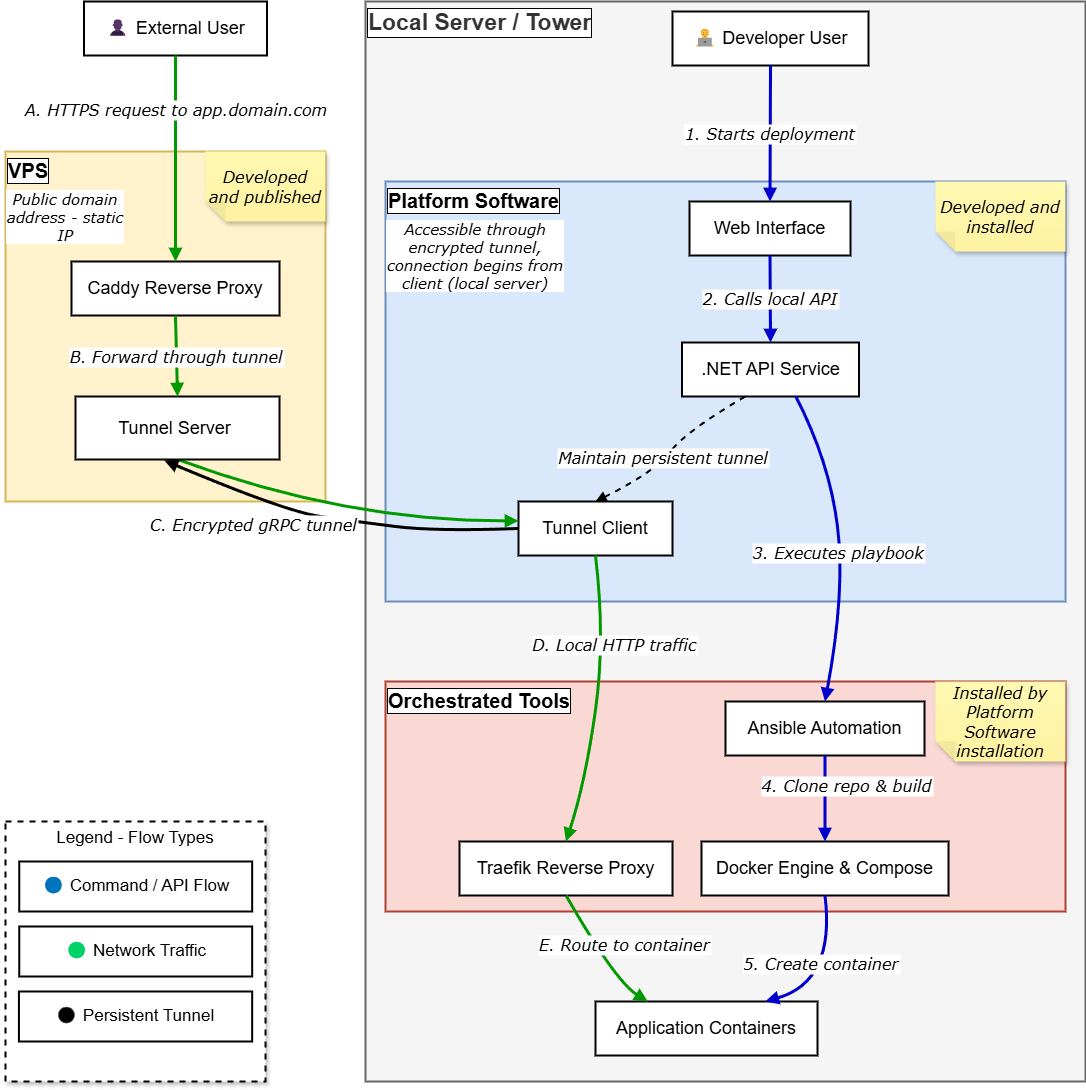

The diagram above was exported from draw.io. Its source (the exported page's mxGraphModel, read from the mxfile embedded in the PNG):
<mxGraphModel dx="1188" dy="1829" grid="1" gridSize="10" guides="1" tooltips="1" connect="1" arrows="1" fold="1" page="1" pageScale="1" pageWidth="850" pageHeight="1100" background="none" math="0" shadow="0">
  <root>
    <mxCell id="0" />
    <mxCell id="1" parent="0" />
    <mxCell id="U_vDC8i92HoqLrLHDuT6-7" value="Local Server / Tower" style="whiteSpace=wrap;strokeWidth=2;verticalAlign=top;align=left;textShadow=0;fontStyle=1;fontSize=23;labelBorderColor=default;fillColor=#f5f5f5;fontColor=#333333;strokeColor=#666666;labelBackgroundColor=default;" vertex="1" parent="1">
      <mxGeometry x="470" y="-990" width="720" height="1080" as="geometry" />
    </mxCell>
    <mxCell id="U_vDC8i92HoqLrLHDuT6-37" value="VPS" style="whiteSpace=wrap;strokeWidth=2;verticalAlign=top;labelBackgroundColor=default;align=left;textShadow=0;labelBorderColor=default;fontSize=20;fontStyle=1;fillColor=#fff2cc;strokeColor=#d6b656;fontFamily=Helvetica;" vertex="1" parent="1">
      <mxGeometry x="110" y="-840" width="320" height="350" as="geometry" />
    </mxCell>
    <mxCell id="U_vDC8i92HoqLrLHDuT6-1" value="Legend - Flow Types" style="whiteSpace=wrap;strokeWidth=2;verticalAlign=top;fontSize=17;rounded=0;glass=0;shadow=1;dashed=1;" vertex="1" parent="1">
      <mxGeometry x="110" y="-170" width="260" height="260" as="geometry" />
    </mxCell>
    <mxCell id="U_vDC8i92HoqLrLHDuT6-2" value="🔵 Command / API Flow" style="whiteSpace=wrap;strokeWidth=2;fontSize=17;" vertex="1" parent="U_vDC8i92HoqLrLHDuT6-1">
      <mxGeometry x="13.753333333333334" y="40" width="232.91333333333333" height="50" as="geometry" />
    </mxCell>
    <mxCell id="U_vDC8i92HoqLrLHDuT6-3" value="🟢 Network Traffic" style="whiteSpace=wrap;strokeWidth=2;fontSize=17;" vertex="1" parent="U_vDC8i92HoqLrLHDuT6-1">
      <mxGeometry x="13.753333333333334" y="105" width="232.91333333333333" height="50" as="geometry" />
    </mxCell>
    <mxCell id="U_vDC8i92HoqLrLHDuT6-4" value="⚫ Persistent Tunnel" style="whiteSpace=wrap;strokeWidth=2;fontSize=17;" vertex="1" parent="U_vDC8i92HoqLrLHDuT6-1">
      <mxGeometry x="13.433333333333332" y="170" width="233.23333333333335" height="50" as="geometry" />
    </mxCell>
    <mxCell id="U_vDC8i92HoqLrLHDuT6-8" value="Orchestrated Tools" style="whiteSpace=wrap;strokeWidth=2;labelBorderColor=default;verticalAlign=top;align=left;fontSize=20;fontStyle=1;fillColor=#fad9d5;strokeColor=#ae4132;fontFamily=Helvetica;labelBackgroundColor=default;" vertex="1" parent="1">
      <mxGeometry x="490" y="-310" width="680" height="230" as="geometry" />
    </mxCell>
    <mxCell id="U_vDC8i92HoqLrLHDuT6-9" value="Platform Software" style="whiteSpace=wrap;strokeWidth=2;verticalAlign=top;align=left;fontStyle=1;textShadow=0;labelBorderColor=default;labelBackgroundColor=default;fontSize=20;fillColor=#dae8fc;strokeColor=#6c8ebf;fontFamily=Helvetica;" vertex="1" parent="1">
      <mxGeometry x="490" y="-810" width="680" height="420" as="geometry" />
    </mxCell>
    <mxCell id="U_vDC8i92HoqLrLHDuT6-10" value="👨💻  Developer User" style="whiteSpace=wrap;strokeWidth=2;fontSize=18;" vertex="1" parent="1">
      <mxGeometry x="777" y="-980" width="196" height="54" as="geometry" />
    </mxCell>
    <mxCell id="U_vDC8i92HoqLrLHDuT6-11" value="Web Interface" style="whiteSpace=wrap;strokeWidth=2;fontSize=18;" vertex="1" parent="1">
      <mxGeometry x="794" y="-790" width="161" height="54" as="geometry" />
    </mxCell>
    <mxCell id="U_vDC8i92HoqLrLHDuT6-12" value=".NET API Service" style="whiteSpace=wrap;strokeWidth=2;fontSize=18;" vertex="1" parent="1">
      <mxGeometry x="786.5" y="-649" width="177" height="54" as="geometry" />
    </mxCell>
    <mxCell id="U_vDC8i92HoqLrLHDuT6-13" value="Tunnel Client" style="whiteSpace=wrap;strokeWidth=2;fontSize=18;" vertex="1" parent="1">
      <mxGeometry x="623" y="-490" width="154" height="54" as="geometry" />
    </mxCell>
    <mxCell id="U_vDC8i92HoqLrLHDuT6-14" value="Ansible Automation" style="whiteSpace=wrap;strokeWidth=2;fontSize=18;" vertex="1" parent="1">
      <mxGeometry x="830" y="-290" width="199" height="54" as="geometry" />
    </mxCell>
    <mxCell id="U_vDC8i92HoqLrLHDuT6-15" value="Traefik Reverse Proxy" style="whiteSpace=wrap;strokeWidth=2;fontSize=18;" vertex="1" parent="1">
      <mxGeometry x="564" y="-150" width="213" height="54" as="geometry" />
    </mxCell>
    <mxCell id="U_vDC8i92HoqLrLHDuT6-16" value="Docker Engine &amp; Compose" style="whiteSpace=wrap;strokeWidth=2;fontSize=18;" vertex="1" parent="1">
      <mxGeometry x="806" y="-150" width="247" height="54" as="geometry" />
    </mxCell>
    <mxCell id="U_vDC8i92HoqLrLHDuT6-17" value="Application Containers" style="whiteSpace=wrap;strokeWidth=2;fontSize=18;" vertex="1" parent="1">
      <mxGeometry x="700" y="10" width="222" height="54" as="geometry" />
    </mxCell>
    <mxCell id="4XeAySb90dJbqzbOgmRa-2" style="edgeStyle=none;shape=connector;curved=1;rounded=0;orthogonalLoop=1;jettySize=auto;html=1;entryX=-0.001;entryY=0.358;entryDx=0;entryDy=0;strokeColor=#009900;strokeWidth=3;align=center;verticalAlign=middle;fontFamily=Verdana;fontSize=16;fontColor=default;fontStyle=2;labelBorderColor=none;labelBackgroundColor=#FFFFFF;startArrow=none;endArrow=block;exitX=0.5;exitY=1;exitDx=0;exitDy=0;entryPerimeter=0;" edge="1" parent="1">
      <mxGeometry relative="1" as="geometry">
        <mxPoint x="282.15" y="-532" as="sourcePoint" />
        <mxPoint x="622.996" y="-470.6679999999999" as="targetPoint" />
        <Array as="points">
          <mxPoint x="450.15" y="-470" />
        </Array>
      </mxGeometry>
    </mxCell>
    <mxCell id="U_vDC8i92HoqLrLHDuT6-18" value="Tunnel Server " style="whiteSpace=wrap;strokeWidth=2;fontSize=18;" vertex="1" parent="1">
      <mxGeometry x="180" y="-595" width="204" height="63" as="geometry" />
    </mxCell>
    <mxCell id="U_vDC8i92HoqLrLHDuT6-19" value="Caddy Reverse Proxy" style="whiteSpace=wrap;strokeWidth=2;fontSize=18;" vertex="1" parent="1">
      <mxGeometry x="176" y="-730" width="208" height="54" as="geometry" />
    </mxCell>
    <mxCell id="U_vDC8i92HoqLrLHDuT6-20" value="👤  External User" style="whiteSpace=wrap;strokeWidth=2;fontSize=18;" vertex="1" parent="1">
      <mxGeometry x="188.5" y="-990" width="183" height="54" as="geometry" />
    </mxCell>
    <mxCell id="U_vDC8i92HoqLrLHDuT6-21" value="A. HTTPS request to app.domain.com" style="curved=1;startArrow=none;endArrow=block;exitX=0.5;exitY=0.99;entryX=0.5;entryY=-0.01;rounded=0;fontSize=16;labelBorderColor=none;labelBackgroundColor=#FFFFFF;fontStyle=2;fontFamily=Verdana;strokeWidth=3;strokeColor=#009900;" edge="1" parent="1" source="U_vDC8i92HoqLrLHDuT6-20" target="U_vDC8i92HoqLrLHDuT6-19">
      <mxGeometry x="-0.4744" y="1" relative="1" as="geometry">
        <Array as="points" />
        <mxPoint as="offset" />
      </mxGeometry>
    </mxCell>
    <mxCell id="U_vDC8i92HoqLrLHDuT6-22" value="B. Forward through tunnel" style="curved=1;startArrow=none;endArrow=block;exitX=0.5;exitY=0.99;entryX=0.5;entryY=-0.01;rounded=0;fontSize=16;labelBorderColor=none;labelBackgroundColor=#FFFFFF;fontStyle=2;fontFamily=Verdana;strokeWidth=3;strokeColor=#009900;" edge="1" parent="1" source="U_vDC8i92HoqLrLHDuT6-19" target="U_vDC8i92HoqLrLHDuT6-18">
      <mxGeometry relative="1" as="geometry">
        <Array as="points" />
      </mxGeometry>
    </mxCell>
    <mxCell id="U_vDC8i92HoqLrLHDuT6-23" value="C. Encrypted gRPC tunnel" style="curved=1;startArrow=none;endArrow=block;exitX=0;exitY=0.5;entryX=0.436;entryY=1.016;rounded=0;fontSize=16;labelBorderColor=none;labelBackgroundColor=#FFFFFF;fontStyle=2;fontFamily=Verdana;strokeWidth=3;strokeColor=#000000;exitDx=0;exitDy=0;entryDx=0;entryDy=0;entryPerimeter=0;" edge="1" parent="1" source="U_vDC8i92HoqLrLHDuT6-13" target="U_vDC8i92HoqLrLHDuT6-18">
      <mxGeometry x="0.4185" y="23" relative="1" as="geometry">
        <Array as="points">
          <mxPoint x="540" y="-460" />
          <mxPoint x="460" y="-470" />
          <mxPoint x="390" y="-480" />
        </Array>
        <mxPoint y="1" as="offset" />
      </mxGeometry>
    </mxCell>
    <mxCell id="U_vDC8i92HoqLrLHDuT6-24" value="D. Local HTTP traffic" style="curved=1;startArrow=none;endArrow=block;exitX=0.5;exitY=0.99;entryX=0.5;entryY=-0.01;rounded=0;fontSize=16;labelBorderColor=none;labelBackgroundColor=#FFFFFF;fontStyle=2;fontFamily=Verdana;strokeWidth=3;strokeColor=#009900;" edge="1" parent="1" source="U_vDC8i92HoqLrLHDuT6-13" target="U_vDC8i92HoqLrLHDuT6-15">
      <mxGeometry x="-0.3923" y="10" relative="1" as="geometry">
        <Array as="points">
          <mxPoint x="710" y="-353" />
          <mxPoint x="690" y="-210" />
        </Array>
        <mxPoint as="offset" />
      </mxGeometry>
    </mxCell>
    <mxCell id="U_vDC8i92HoqLrLHDuT6-25" value="E. Route to container" style="curved=1;startArrow=none;endArrow=block;exitX=0.5;exitY=0.99;entryX=0.23;entryY=-0.01;rounded=0;fontSize=16;labelBorderColor=none;labelBackgroundColor=#FFFFFF;fontStyle=2;fontFamily=Verdana;strokeWidth=3;strokeColor=#009900;" edge="1" parent="1" source="U_vDC8i92HoqLrLHDuT6-15" target="U_vDC8i92HoqLrLHDuT6-17">
      <mxGeometry x="0.0606" y="26" relative="1" as="geometry">
        <Array as="points">
          <mxPoint x="720" y="-10" />
        </Array>
        <mxPoint y="-1" as="offset" />
      </mxGeometry>
    </mxCell>
    <mxCell id="U_vDC8i92HoqLrLHDuT6-26" value="1. Starts deployment" style="curved=1;startArrow=none;endArrow=block;exitX=0.5;exitY=0.99;entryX=0.5;entryY=-0.01;rounded=0;fontSize=16;labelBorderColor=none;labelBackgroundColor=#FFFFFF;fontStyle=2;fontFamily=Verdana;strokeWidth=3;strokeColor=#0000CC;" edge="1" parent="1" source="U_vDC8i92HoqLrLHDuT6-10" target="U_vDC8i92HoqLrLHDuT6-11">
      <mxGeometry relative="1" as="geometry">
        <Array as="points" />
      </mxGeometry>
    </mxCell>
    <mxCell id="U_vDC8i92HoqLrLHDuT6-27" value="2. Calls local API" style="curved=1;startArrow=none;endArrow=block;exitX=0.5;exitY=0.99;entryX=0.5;entryY=-0.01;rounded=0;fontSize=16;labelBorderColor=none;labelBackgroundColor=#FFFFFF;fontStyle=2;fontFamily=Verdana;strokeWidth=3;strokeColor=#0000CC;" edge="1" parent="1" source="U_vDC8i92HoqLrLHDuT6-11" target="U_vDC8i92HoqLrLHDuT6-12">
      <mxGeometry relative="1" as="geometry">
        <Array as="points" />
      </mxGeometry>
    </mxCell>
    <mxCell id="U_vDC8i92HoqLrLHDuT6-28" value="3. Executes playbook" style="curved=1;startArrow=none;endArrow=block;exitX=0.64;exitY=0.99;entryX=0.5;entryY=0;rounded=0;strokeColor=#0000CC;strokeWidth=3;fontSize=16;labelBorderColor=none;labelBackgroundColor=#FFFFFF;fontStyle=2;fontFamily=Verdana;entryDx=0;entryDy=0;" edge="1" parent="1" source="U_vDC8i92HoqLrLHDuT6-12" target="U_vDC8i92HoqLrLHDuT6-14">
      <mxGeometry x="0.0409" y="-2" relative="1" as="geometry">
        <Array as="points">
          <mxPoint x="934" y="-530" />
          <mxPoint x="950" y="-400" />
        </Array>
        <mxPoint as="offset" />
      </mxGeometry>
    </mxCell>
    <mxCell id="U_vDC8i92HoqLrLHDuT6-29" value="4. Clone repo &amp; build" style="curved=1;startArrow=none;endArrow=block;exitX=0.5;exitY=0.99;entryX=0.5;entryY=-0.01;rounded=0;fontSize=16;labelBorderColor=none;labelBackgroundColor=#FFFFFF;fontStyle=2;fontFamily=Verdana;strokeWidth=3;strokeColor=#0000CC;" edge="1" parent="1" source="U_vDC8i92HoqLrLHDuT6-14" target="U_vDC8i92HoqLrLHDuT6-16">
      <mxGeometry x="-0.2985" y="22" relative="1" as="geometry">
        <Array as="points" />
        <mxPoint as="offset" />
      </mxGeometry>
    </mxCell>
    <mxCell id="U_vDC8i92HoqLrLHDuT6-30" value="5. Create container" style="curved=1;startArrow=none;endArrow=block;exitX=0.5;exitY=0.99;entryX=0.77;entryY=-0.01;rounded=0;fontSize=16;labelBorderColor=none;labelBackgroundColor=#FFFFFF;fontStyle=2;fontFamily=Verdana;strokeWidth=3;strokeColor=#0000CC;" edge="1" parent="1" source="U_vDC8i92HoqLrLHDuT6-16" target="U_vDC8i92HoqLrLHDuT6-17">
      <mxGeometry x="-0.1498" y="-12" relative="1" as="geometry">
        <Array as="points">
          <mxPoint x="940" y="-10" />
        </Array>
        <mxPoint as="offset" />
      </mxGeometry>
    </mxCell>
    <mxCell id="U_vDC8i92HoqLrLHDuT6-31" value="Maintain persistent tunnel" style="curved=1;startArrow=none;endArrow=block;exitX=0.36;exitY=0.99;entryX=0.5;entryY=0;rounded=0;fontSize=16;labelBorderColor=none;labelBackgroundColor=#FFFFFF;fontStyle=2;fontFamily=Verdana;strokeWidth=2;dashed=1;entryDx=0;entryDy=0;" edge="1" parent="1" source="U_vDC8i92HoqLrLHDuT6-12" target="U_vDC8i92HoqLrLHDuT6-13">
      <mxGeometry x="0.1135" y="-2" relative="1" as="geometry">
        <Array as="points">
          <mxPoint x="790" y="-560" />
          <mxPoint x="760" y="-520" />
        </Array>
        <mxPoint as="offset" />
      </mxGeometry>
    </mxCell>
    <mxCell id="_I4dZT-kOKcpFOQIFDfh-5" value="Developed and installed" style="shape=note;whiteSpace=wrap;html=1;backgroundOutline=1;fontColor=#000000;darkOpacity=0.05;fillColor=#FFF9B2;strokeColor=none;fillStyle=solid;direction=west;gradientDirection=north;gradientColor=#FFF2A1;shadow=1;size=20;pointerEvents=1;fontFamily=Verdana;fontSize=16;fontStyle=2;labelBorderColor=none;labelBackgroundColor=none;" vertex="1" parent="1">
      <mxGeometry x="1040" y="-810" width="130" height="70" as="geometry" />
    </mxCell>
    <mxCell id="_I4dZT-kOKcpFOQIFDfh-7" value="Installed by Platform Software installation" style="shape=note;whiteSpace=wrap;html=1;backgroundOutline=1;fontColor=#000000;darkOpacity=0.05;fillColor=#FFF9B2;strokeColor=none;fillStyle=solid;direction=west;gradientDirection=north;gradientColor=#FFF2A1;shadow=1;size=20;pointerEvents=1;fontFamily=Verdana;fontSize=16;fontStyle=2;labelBorderColor=none;labelBackgroundColor=none;" vertex="1" parent="1">
      <mxGeometry x="1040" y="-310" width="130" height="80" as="geometry" />
    </mxCell>
    <mxCell id="_I4dZT-kOKcpFOQIFDfh-9" value="Developed and published" style="shape=note;whiteSpace=wrap;html=1;backgroundOutline=1;fontColor=#000000;darkOpacity=0.05;fillColor=#FFF9B2;strokeColor=none;fillStyle=solid;direction=west;gradientDirection=north;gradientColor=#FFF2A1;shadow=1;size=20;pointerEvents=1;fontFamily=Verdana;fontSize=16;fontStyle=2;labelBorderColor=none;labelBackgroundColor=none;" vertex="1" parent="1">
      <mxGeometry x="310" y="-840" width="120" height="70" as="geometry" />
    </mxCell>
    <mxCell id="_I4dZT-kOKcpFOQIFDfh-10" value="Public domain address - static IP" style="text;html=1;align=center;verticalAlign=middle;whiteSpace=wrap;rounded=0;fontFamily=Verdana;fontSize=15;fontColor=default;fontStyle=2;labelBorderColor=none;labelBackgroundColor=#FFFFFF;" vertex="1" parent="1">
      <mxGeometry x="110" y="-790" width="120" height="30" as="geometry" />
    </mxCell>
    <mxCell id="_I4dZT-kOKcpFOQIFDfh-11" value="Accessible through encrypted tunnel, connection begins from client (local server)" style="text;html=1;align=center;verticalAlign=middle;whiteSpace=wrap;rounded=0;fontFamily=Verdana;fontSize=15;fontColor=default;fontStyle=2;labelBorderColor=none;labelBackgroundColor=#FFFFFF;" vertex="1" parent="1">
      <mxGeometry x="490" y="-736" width="180" as="geometry" />
    </mxCell>
  </root>
</mxGraphModel>